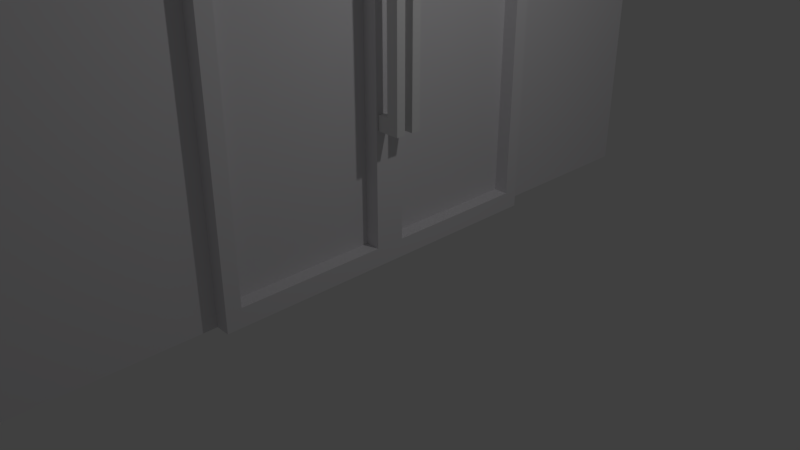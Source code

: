 # Source: door_2.blend  (saved by Blender 2.78.0; exported with 4.5.12 LTS)
import bpy
from mathutils import Matrix  # noqa: F401  (used for matrix-valued properties, if any)

bpy.ops.wm.read_factory_settings(use_empty=True)
scene = bpy.context.scene
scene.name = 'Scene'

# ---- collections
col_collection_1 = bpy.data.collections.new('Collection 1'); scene.collection.children.link(col_collection_1)

# ---- materials (node trees are filled in below, after node groups)
mat_x = bpy.data.materials.new('ドアの淵')
mat_x.alpha_threshold = 0.0
mat_x.use_transparent_shadow = False
mat_x.diffuse_color = (0.788, 0.7761, 0.8, 1.0)
mat_x.roughness = 0.5
mat_x.line_color = (0.0, 0.0, 0.0, 1.0)

# ---- material node trees

# ---- world
world_world = bpy.data.worlds.new('World'); scene.world = world_world
world_world.color = (0.05088, 0.05088, 0.05088)
world_world.use_sun_shadow = False
world_world.sun_shadow_jitter_overblur = 0.0
world_world.cycles.sampling_method = 'MANUAL'

# ---- cameras
cam_camera = bpy.data.cameras.new('Camera')
cam_camera.clip_end = 100.0
cam_camera.lens = 35.0
cam_camera.sensor_width = 32.0
cam_camera.sensor_height = 18.0
cam_camera.ortho_scale = 7.314
cam_camera.dof.focus_distance = 0.0
cam_camera.dof.aperture_fstop = 128.0

# ---- lights
light_lamp = bpy.data.lights.new('Lamp', 'POINT')
light_lamp.transmission_factor = 0.0
light_lamp.cutoff_distance = 30.0
light_lamp.energy = 100.0
light_lamp.shadow_buffer_clip_start = 1.001
light_lamp.shadow_soft_size = 0.1
light_lamp.shadow_maximum_resolution = 0.006
light_lamp.use_absolute_resolution = True

# ---- meshes
me_001 = bpy.data.meshes.new('立方体.001')
me_001.from_pydata([(-1.233, -0.8563, -1.0), (-1.233, -0.8563, 1.0), (-1.233, -0.2563, -1.0), (-1.233, -0.2563, 1.0), (-0.4332, -0.8563, -1.0), (-0.4332, -0.8563, 1.0), (-0.4332, -0.2563, -1.0), (-0.4332, -0.2563, 1.0), (-1.233, -0.8563, 1.2), (-1.233, -0.2563, 1.2), (-0.4332, -0.2563, 1.2), (-0.4332, -0.8563, 1.2), (-1.989, -0.8563, 1.0), (-1.989, -0.2563, 1.0), (-1.989, -0.8563, 1.2), (-1.989, -0.2563, 1.2), (-1.233, -0.2563, -1.2), (-1.233, -0.8563, -1.2), (-0.4332, -0.2563, -1.2), (-0.4332, -0.8563, -1.2), (-1.984, -0.2563, -1.0), (-1.984, -0.8563, -1.0), (-1.984, -0.2563, -1.2), (-1.984, -0.8563, -1.2)], [], [(0, 1, 3, 2), (2, 3, 7, 6), (6, 7, 5, 4), (4, 5, 1, 0), (4, 0, 17, 19), (7, 3, 9, 10), (10, 9, 8, 11), (5, 7, 10, 11), (9, 3, 13, 15), (1, 5, 11, 8), (13, 12, 14, 15), (8, 9, 15, 14), (1, 8, 14, 12), (3, 1, 12, 13), (16, 18, 19, 17), (2, 6, 18, 16), (17, 0, 21, 23), (6, 4, 19, 18), (21, 20, 22, 23), (16, 17, 23, 22), (2, 16, 22, 20), (0, 2, 20, 21)])
me_001.use_remesh_preserve_volume = False
me_001.use_remesh_preserve_attributes = False
me_001.use_mirror_vertex_groups = False
me_001.update()
me_x = bpy.data.meshes.new('立方体')
me_x.from_pydata([(-1.233, -0.8563, -1.0), (-1.233, -0.8563, 1.0), (-1.233, -0.2563, -1.0), (-1.233, -0.2563, 1.0), (-0.4332, -0.8563, -1.0), (-0.4332, -0.8563, 1.0), (-0.4332, -0.2563, -1.0), (-0.4332, -0.2563, 1.0), (-1.233, -0.8563, 1.2), (-1.233, -0.2563, 1.2), (-0.4332, -0.2563, 1.2), (-0.4332, -0.8563, 1.2), (-1.989, -0.8563, 1.0), (-1.989, -0.2563, 1.0), (-1.989, -0.8563, 1.2), (-1.989, -0.2563, 1.2), (-1.233, -0.2563, -1.2), (-1.233, -0.8563, -1.2), (-0.4332, -0.2563, -1.2), (-0.4332, -0.8563, -1.2), (-1.984, -0.2563, -1.0), (-1.984, -0.8563, -1.0), (-1.984, -0.2563, -1.2), (-1.984, -0.8563, -1.2)], [], [(0, 1, 3, 2), (2, 3, 7, 6), (6, 7, 5, 4), (4, 5, 1, 0), (4, 0, 17, 19), (7, 3, 9, 10), (10, 9, 8, 11), (5, 7, 10, 11), (9, 3, 13, 15), (1, 5, 11, 8), (13, 12, 14, 15), (8, 9, 15, 14), (1, 8, 14, 12), (3, 1, 12, 13), (16, 18, 19, 17), (2, 6, 18, 16), (17, 0, 21, 23), (6, 4, 19, 18), (21, 20, 22, 23), (16, 17, 23, 22), (2, 16, 22, 20), (0, 2, 20, 21)])
me_x.use_remesh_preserve_volume = False
me_x.use_remesh_preserve_attributes = False
me_x.use_mirror_vertex_groups = False
me_x.update()
me_cube = bpy.data.meshes.new('Cube')
me_cube.from_pydata([(0.2, -0.2, -0.7), (0.2, -2.2, -0.7), (-0.2, -2.2, -0.7), (-0.2, -0.2, -0.7), (0.2, -0.2, 4.3), (0.2, -2.2, 4.3), (-0.2, -2.2, 4.3), (-0.2, -0.2, 4.3), (0.2, -0.2, -0.7), (0.2, -2.2, -0.7), (-0.2, -0.2, -0.7), (0.2, -0.2, 4.3), (-0.2, -2.2, -0.7), (0.2, -2.2, 4.3), (-0.2, -2.2, 4.3), (-0.2, -0.2, 4.3), (0.2, -0.2, -0.7), (0.2, -2.2, -0.7), (-0.2, -0.2, -0.7), (0.2, -0.2, 4.3), (-0.2, -2.2, -0.7), (0.2, -2.2, 4.3), (-0.2, -2.2, 4.3), (-0.2, -0.2, 4.3), (0.2, 4.47e-08, -0.95), (0.2, -2.4, -0.95), (-0.2, 2.831e-07, -0.95), (0.2, -4.321e-07, 4.55), (-0.2, -2.4, -0.95), (0.2, -2.4, 4.55), (-0.2, -2.4, 4.55), (-0.2, 4.47e-08, 4.55), (0.2, -4.9, -0.95), (-0.2, -4.9, -0.95), (0.2, -4.9, 4.55), (-0.2, -4.9, 4.55), (0.2, -4.321e-07, 5.05), (0.2, -2.4, 5.05), (-0.2, 4.47e-08, 5.05), (-0.2, -2.4, 5.05), (0.2, -4.9, 5.05), (-0.2, -4.9, 5.05), (0.2, -0.2, -0.7), (0.2, -2.2, -0.7), (0.2, -0.2, 4.3), (0.2, -2.2, 4.3), (0.2, -0.2, -0.7), (0.2, -2.2, -0.7), (0.2, -0.2, 4.3), (0.2, -2.2, 4.3), (0.2, 4.47e-08, -0.95), (0.2, -2.4, -0.95), (0.2, -4.321e-07, 4.55), (0.2, -2.4, 4.55), (0.4, -0.2, -0.7), (0.4, -2.2, -0.7), (0.4, -0.2, 4.3), (0.4, -2.2, 4.3), (0.4, 3.916e-08, -0.95), (0.4, -2.4, -0.95), (0.4, -4.377e-07, 4.55), (0.4, -2.4, 4.55), (0.5, -6.712e-07, 4.55), (0.5, -2.4, 4.55), (0.5, -4.9, 4.55), (0.5, -6.712e-07, 5.05), (0.5, -2.4, 5.05), (0.5, -4.9, 5.05)], [], [(4, 0, 8, 11), (1, 5, 13, 9), (5, 1, 43, 45), (6, 2, 12, 14), (2, 6, 7, 3), (5, 4, 11, 13), (12, 10, 18, 20), (10, 15, 23, 18), (8, 9, 17, 16), (15, 14, 22, 23), (7, 6, 14, 15), (0, 1, 9, 8), (3, 7, 15, 10), (2, 3, 10, 12), (23, 22, 30, 31), (29, 25, 51, 53), (1, 0, 42, 43), (22, 20, 28, 30), (13, 11, 19, 21), (14, 12, 20, 22), (9, 13, 21, 17), (11, 8, 16, 19), (24, 25, 28, 26), (51, 50, 58, 59), (42, 44, 45, 43), (27, 24, 26, 31), (16, 17, 47, 46), (18, 23, 31, 26), (20, 18, 26, 28), (27, 36, 65, 62), (32, 34, 35, 33), (30, 28, 33, 35), (25, 29, 34, 32), (28, 25, 32, 33), (36, 38, 39, 37), (37, 39, 41, 40), (35, 34, 40, 41), (31, 30, 39, 38), (30, 35, 41, 39), (27, 31, 38, 36), (53, 51, 59, 61), (27, 29, 53, 52), (4, 5, 45, 44), (17, 21, 49, 47), (24, 27, 52, 50), (21, 19, 48, 49), (0, 4, 44, 42), (19, 16, 46, 48), (25, 24, 50, 51), (56, 54, 58, 60), (54, 55, 57, 56, 60, 61, 59, 58), (47, 49, 57, 55), (46, 47, 55, 54), (52, 53, 61, 60), (50, 52, 60, 58), (49, 48, 56, 57), (48, 46, 54, 56), (63, 62, 65, 66, 67, 64), (34, 29, 63, 64), (29, 27, 62, 63), (37, 40, 67, 66), (36, 37, 66, 65), (40, 34, 64, 67)])
me_cube.materials.append(mat_x)
me_cube.use_remesh_preserve_volume = False
me_cube.use_remesh_preserve_attributes = False
me_cube.use_mirror_vertex_groups = False
me_cube.update()

# ---- objects
ob_001 = bpy.data.objects.new('立方体.001', me_001)
ob_x = bpy.data.objects.new('立方体', me_x)
ob_cube = bpy.data.objects.new('Cube', me_cube)
ob_lamp = bpy.data.objects.new('Lamp', light_lamp)
ob_camera = bpy.data.objects.new('Camera', cam_camera)

# ---- transforms, parenting, visibility, modifiers, constraints
ob_001.location = (0.8, 0.2331, 3.022)
ob_001.scale = (0.2, 0.2, 1.0)
ob_001.lineart.crease_threshold = 0.0
ob_x.location = (0.8, 0.0, 3.022)
ob_x.scale = (0.2, 0.2, 1.0)
ob_x.lineart.crease_threshold = 0.0
ob_cube.location = (0.0, 0.0, 1.0)
ob_cube.lock_rotations_4d = False
ob_cube.empty_display_type = 'ARROWS'
ob_cube.lineart.crease_threshold = 0.0
_m = ob_cube.modifiers.new('ミラー', 'MIRROR')
_m.use_axis = (False, True, False)
ob_lamp.location = (4.076, 1.005, 5.904)
ob_lamp.rotation_euler = (0.6503, 0.05522, 1.866)
ob_lamp.lock_rotations_4d = False
ob_lamp.empty_display_type = 'ARROWS'
ob_lamp.color = (0.0, 0.0, 0.0, 0.0)
ob_lamp.lineart.crease_threshold = 0.0
ob_camera.location = (7.481, -6.508, 5.344)
ob_camera.rotation_euler = (1.109, 0.0, 0.8149)
ob_camera.lock_rotations_4d = False
ob_camera.empty_display_type = 'ARROWS'
ob_camera.color = (0.0, 0.0, 0.0, 0.0)
ob_camera.display_type = 'WIRE'
ob_camera.lineart.crease_threshold = 0.0

# ---- collection membership
col_collection_1.objects.link(ob_001)
col_collection_1.objects.link(ob_x)
col_collection_1.objects.link(ob_cube)
col_collection_1.objects.link(ob_lamp)
col_collection_1.objects.link(ob_camera)

# ---- scene / render settings (as saved in the file)
scene.camera = ob_camera
scene.frame_start = 1; scene.frame_end = 250; scene.frame_set(1)
scene.render.engine = 'BLENDER_EEVEE_NEXT'
scene.render.resolution_percentage = 50
scene.render.dither_intensity = 0.0
scene.cycles.use_denoising = False
scene.cycles.samples = 128
scene.cycles.sampling_pattern = 'TABULATED_SOBOL'
scene.cycles.light_sampling_threshold = 0.0
scene.cycles.use_adaptive_sampling = False
scene.cycles.use_light_tree = False
scene.cycles.blur_glossy = 0.0
scene.cycles.sample_clamp_indirect = 0.0
scene.view_settings.view_transform = 'Standard'
bpy.context.view_layer.update()
